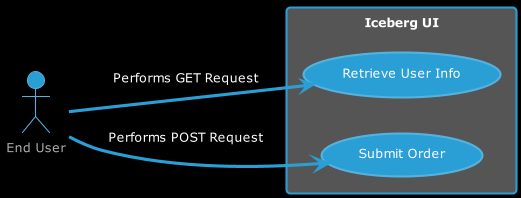

The diagram above was rendered by PlantUML. Its source (embedded in the PNG):
@startuml
!$BGCOLOR="black"

!include https://raw.githubusercontent.com/bschwarz/puml-themes/master/themes/cyborg/puml-theme-cyborg.puml

left to right direction
actor User as "End User"
rectangle "Iceberg UI" {
  (Retrieve User Info) as (RetrieveData) 
  (Submit Order) as (SubmitData)
}

User --> (RetrieveData) : Performs GET Request
User --> (SubmitData) : Performs POST Request

@enduml